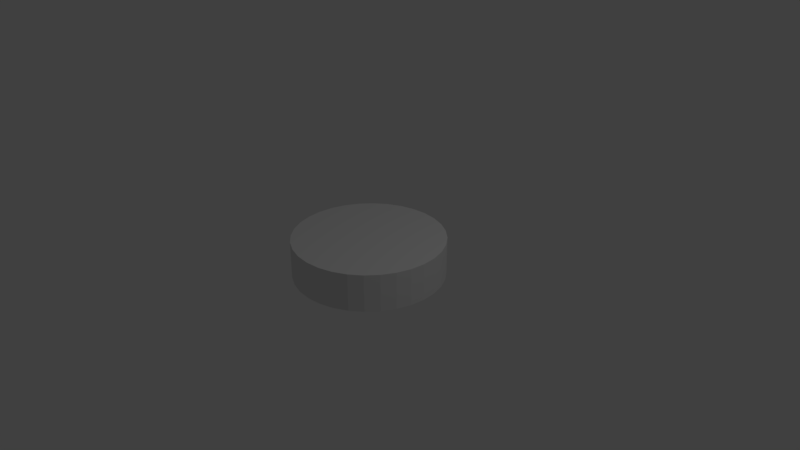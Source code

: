 # Source: pacclosed.blend  (saved by Blender 2.78.0; exported with 4.5.12 LTS)
import bpy
from mathutils import Matrix  # noqa: F401  (used for matrix-valued properties, if any)

bpy.ops.wm.read_factory_settings(use_empty=True)
scene = bpy.context.scene
scene.name = 'Scene'

# ---- collections
col_collection_1 = bpy.data.collections.new('Collection 1'); scene.collection.children.link(col_collection_1)

# ---- world
world_world = bpy.data.worlds.new('World'); scene.world = world_world
world_world.color = (0.05088, 0.05088, 0.05088)
world_world.use_sun_shadow = False
world_world.sun_shadow_jitter_overblur = 0.0
world_world.cycles.sampling_method = 'MANUAL'

# ---- cameras
cam_camera = bpy.data.cameras.new('Camera')
cam_camera.clip_end = 100.0
cam_camera.lens = 35.0
cam_camera.sensor_width = 32.0
cam_camera.sensor_height = 18.0
cam_camera.ortho_scale = 7.314
cam_camera.dof.focus_distance = 0.0
cam_camera.dof.aperture_fstop = 128.0

# ---- lights
light_lamp = bpy.data.lights.new('Lamp', 'POINT')
light_lamp.transmission_factor = 0.0
light_lamp.cutoff_distance = 30.0
light_lamp.energy = 100.0
light_lamp.shadow_buffer_clip_start = 1.001
light_lamp.shadow_soft_size = 0.1
light_lamp.shadow_maximum_resolution = 0.006
light_lamp.use_absolute_resolution = True

# ---- meshes
me_cylinder = bpy.data.meshes.new('Cylinder')
me_cylinder.from_pydata([(0.0, 1.0, -1.0), (0.0, 1.0, 1.0), (0.1951, 0.9808, -1.0), (0.1951, 0.9808, 1.0), (0.3827, 0.9239, -1.0), (0.3827, 0.9239, 1.0), (0.5556, 0.8315, -1.0), (0.5556, 0.8315, 1.0), (0.7071, 0.7071, -1.0), (0.7071, 0.7071, 1.0), (0.8315, 0.5556, -1.0), (0.8315, 0.5556, 1.0), (0.9239, 0.3827, -1.0), (0.9239, 0.3827, 1.0), (0.9808, 0.1951, -1.0), (0.9808, 0.1951, 1.0), (1.0, 7.55e-08, -1.0), (1.0, 7.55e-08, 1.0), (0.9808, -0.1951, -1.0), (0.9808, -0.1951, 1.0), (0.9239, -0.3827, -1.0), (0.9239, -0.3827, 1.0), (0.8315, -0.5556, -1.0), (0.8315, -0.5556, 1.0), (0.7071, -0.7071, -1.0), (0.7071, -0.7071, 1.0), (0.5556, -0.8315, -1.0), (0.5556, -0.8315, 1.0), (0.3827, -0.9239, -1.0), (0.3827, -0.9239, 1.0), (0.1951, -0.9808, -1.0), (0.1951, -0.9808, 1.0), (-3.258e-07, -1.0, -1.0), (-3.258e-07, -1.0, 1.0), (-0.1951, -0.9808, -1.0), (-0.1951, -0.9808, 1.0), (-0.3827, -0.9239, -1.0), (-0.3827, -0.9239, 1.0), (-0.5556, -0.8315, -1.0), (-0.5556, -0.8315, 1.0), (-0.7071, -0.7071, -1.0), (-0.7071, -0.7071, 1.0), (-0.8315, -0.5556, -1.0), (-0.8315, -0.5556, 1.0), (-0.9239, -0.3827, -1.0), (-0.9239, -0.3827, 1.0), (-0.9808, -0.1951, -1.0), (-0.9808, -0.1951, 1.0), (-1.0, 9.656e-07, -1.0), (-1.0, 9.656e-07, 1.0), (-0.9808, 0.1951, -1.0), (-0.9808, 0.1951, 1.0), (-0.9239, 0.3827, -1.0), (-0.9239, 0.3827, 1.0), (-0.8315, 0.5556, -1.0), (-0.8315, 0.5556, 1.0), (-0.7071, 0.7071, -1.0), (-0.7071, 0.7071, 1.0), (-0.5556, 0.8315, -1.0), (-0.5556, 0.8315, 1.0), (-0.3827, 0.9239, -1.0), (-0.3827, 0.9239, 1.0), (-0.1951, 0.9808, -1.0), (-0.1951, 0.9808, 1.0)], [], [(0, 1, 3, 2), (2, 3, 5, 4), (4, 5, 7, 6), (6, 7, 9, 8), (8, 9, 11, 10), (10, 11, 13, 12), (12, 13, 15, 14), (14, 15, 17, 16), (16, 17, 19, 18), (18, 19, 21, 20), (20, 21, 23, 22), (22, 23, 25, 24), (24, 25, 27, 26), (26, 27, 29, 28), (28, 29, 31, 30), (30, 31, 33, 32), (32, 33, 35, 34), (34, 35, 37, 36), (36, 37, 39, 38), (38, 39, 41, 40), (40, 41, 43, 42), (42, 43, 45, 44), (44, 45, 47, 46), (46, 47, 49, 48), (48, 49, 51, 50), (50, 51, 53, 52), (52, 53, 55, 54), (54, 55, 57, 56), (56, 57, 59, 58), (58, 59, 61, 60), (3, 1, 63, 61, 59, 57, 55, 53, 51, 49, 47, 45, 43, 41, 39, 37, 35, 33, 31, 29, 27, 25, 23, 21, 19, 17, 15, 13, 11, 9, 7, 5), (60, 61, 63, 62), (62, 63, 1, 0), (0, 2, 4, 6, 8, 10, 12, 14, 16, 18, 20, 22, 24, 26, 28, 30, 32, 34, 36, 38, 40, 42, 44, 46, 48, 50, 52, 54, 56, 58, 60, 62)])
me_cylinder.use_remesh_preserve_volume = False
me_cylinder.use_remesh_preserve_attributes = False
me_cylinder.use_mirror_vertex_groups = False
me_cylinder.update()

# ---- objects
ob_cylinder = bpy.data.objects.new('Cylinder', me_cylinder)
ob_lamp = bpy.data.objects.new('Lamp', light_lamp)
ob_camera = bpy.data.objects.new('Camera', cam_camera)

# ---- transforms, parenting, visibility, modifiers, constraints
ob_cylinder.location = (0.0, 0.0, 0.0)
ob_cylinder.scale = (1.0, 1.0, 0.25)
ob_cylinder.lineart.crease_threshold = 0.0
ob_lamp.location = (4.076, 1.005, 5.904)
ob_lamp.rotation_euler = (0.6503, 0.05522, 1.866)
ob_lamp.lock_rotations_4d = False
ob_lamp.empty_display_type = 'ARROWS'
ob_lamp.color = (0.0, 0.0, 0.0, 0.0)
ob_lamp.lineart.crease_threshold = 0.0
ob_camera.location = (7.481, -6.508, 5.344)
ob_camera.rotation_euler = (1.109, 0.0, 0.8149)
ob_camera.lock_rotations_4d = False
ob_camera.empty_display_type = 'ARROWS'
ob_camera.color = (0.0, 0.0, 0.0, 0.0)
ob_camera.display_type = 'WIRE'
ob_camera.lineart.crease_threshold = 0.0

# ---- collection membership
col_collection_1.objects.link(ob_cylinder)
col_collection_1.objects.link(ob_lamp)
col_collection_1.objects.link(ob_camera)

# ---- scene / render settings (as saved in the file)
scene.camera = ob_camera
scene.frame_start = 1; scene.frame_end = 250; scene.frame_set(70)
scene.render.engine = 'BLENDER_EEVEE_NEXT'
scene.render.resolution_percentage = 50
scene.render.dither_intensity = 0.0
scene.cycles.use_denoising = False
scene.cycles.samples = 128
scene.cycles.sampling_pattern = 'TABULATED_SOBOL'
scene.cycles.light_sampling_threshold = 0.0
scene.cycles.use_adaptive_sampling = False
scene.cycles.use_light_tree = False
scene.cycles.blur_glossy = 0.0
scene.cycles.sample_clamp_indirect = 0.0
scene.view_settings.view_transform = 'Standard'
bpy.context.view_layer.update()
